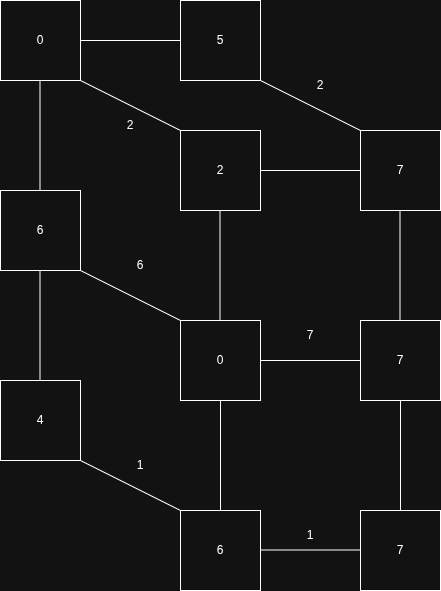

The diagram above was exported from draw.io. Its source (the exported page's mxGraphModel, read from the mxfile embedded in the PNG):
<mxGraphModel dx="466" dy="798" grid="1" gridSize="10" guides="1" tooltips="1" connect="1" arrows="1" fold="1" page="1" pageScale="1" pageWidth="827" pageHeight="1169" math="0" shadow="0">
  <root>
    <mxCell id="0" />
    <mxCell id="1" parent="0" />
    <mxCell id="wWwnyiCeWWMQgpXptYNG-9" value="0" style="whiteSpace=wrap;html=1;aspect=fixed;" parent="1" vertex="1">
      <mxGeometry x="180" y="130" width="80" height="80" as="geometry" />
    </mxCell>
    <mxCell id="wWwnyiCeWWMQgpXptYNG-11" value="6" style="whiteSpace=wrap;html=1;aspect=fixed;" parent="1" vertex="1">
      <mxGeometry x="180" y="320" width="80" height="80" as="geometry" />
    </mxCell>
    <mxCell id="wWwnyiCeWWMQgpXptYNG-12" value="2" style="whiteSpace=wrap;html=1;aspect=fixed;" parent="1" vertex="1">
      <mxGeometry x="360" y="260" width="80" height="80" as="geometry" />
    </mxCell>
    <mxCell id="wWwnyiCeWWMQgpXptYNG-13" value="0" style="whiteSpace=wrap;html=1;aspect=fixed;" parent="1" vertex="1">
      <mxGeometry x="360" y="450" width="80" height="80" as="geometry" />
    </mxCell>
    <mxCell id="wWwnyiCeWWMQgpXptYNG-15" value="7" style="whiteSpace=wrap;html=1;aspect=fixed;" parent="1" vertex="1">
      <mxGeometry x="540" y="450" width="80" height="80" as="geometry" />
    </mxCell>
    <mxCell id="wWwnyiCeWWMQgpXptYNG-16" value="7" style="whiteSpace=wrap;html=1;aspect=fixed;" parent="1" vertex="1">
      <mxGeometry x="540" y="260" width="80" height="80" as="geometry" />
    </mxCell>
    <mxCell id="wWwnyiCeWWMQgpXptYNG-17" value="4" style="whiteSpace=wrap;html=1;aspect=fixed;" parent="1" vertex="1">
      <mxGeometry x="180" y="510" width="80" height="80" as="geometry" />
    </mxCell>
    <mxCell id="wWwnyiCeWWMQgpXptYNG-18" value="6" style="whiteSpace=wrap;html=1;aspect=fixed;" parent="1" vertex="1">
      <mxGeometry x="360" y="640" width="80" height="80" as="geometry" />
    </mxCell>
    <mxCell id="wWwnyiCeWWMQgpXptYNG-19" value="7" style="whiteSpace=wrap;html=1;aspect=fixed;" parent="1" vertex="1">
      <mxGeometry x="540" y="640" width="80" height="80" as="geometry" />
    </mxCell>
    <mxCell id="wWwnyiCeWWMQgpXptYNG-20" value="" style="endArrow=none;html=1;rounded=0;exitX=1;exitY=0.5;exitDx=0;exitDy=0;entryX=0;entryY=0.5;entryDx=0;entryDy=0;" parent="1" source="wWwnyiCeWWMQgpXptYNG-12" target="wWwnyiCeWWMQgpXptYNG-16" edge="1">
      <mxGeometry width="50" height="50" relative="1" as="geometry">
        <mxPoint x="390" y="520" as="sourcePoint" />
        <mxPoint x="440" y="470" as="targetPoint" />
      </mxGeometry>
    </mxCell>
    <mxCell id="wWwnyiCeWWMQgpXptYNG-21" value="" style="endArrow=none;html=1;rounded=0;exitX=1;exitY=0.5;exitDx=0;exitDy=0;entryX=0;entryY=0.5;entryDx=0;entryDy=0;" parent="1" edge="1">
      <mxGeometry width="50" height="50" relative="1" as="geometry">
        <mxPoint x="440" y="490" as="sourcePoint" />
        <mxPoint x="540" y="490" as="targetPoint" />
      </mxGeometry>
    </mxCell>
    <mxCell id="wWwnyiCeWWMQgpXptYNG-22" value="" style="endArrow=none;html=1;rounded=0;exitX=1;exitY=0.5;exitDx=0;exitDy=0;entryX=0;entryY=0.5;entryDx=0;entryDy=0;" parent="1" edge="1">
      <mxGeometry width="50" height="50" relative="1" as="geometry">
        <mxPoint x="440" y="679.5" as="sourcePoint" />
        <mxPoint x="540" y="679.5" as="targetPoint" />
      </mxGeometry>
    </mxCell>
    <mxCell id="wWwnyiCeWWMQgpXptYNG-23" value="" style="endArrow=none;html=1;rounded=0;exitX=0.5;exitY=1;exitDx=0;exitDy=0;entryX=0.5;entryY=0;entryDx=0;entryDy=0;" parent="1" source="wWwnyiCeWWMQgpXptYNG-13" target="wWwnyiCeWWMQgpXptYNG-18" edge="1">
      <mxGeometry width="50" height="50" relative="1" as="geometry">
        <mxPoint x="460" y="680" as="sourcePoint" />
        <mxPoint x="560" y="680" as="targetPoint" />
      </mxGeometry>
    </mxCell>
    <mxCell id="wWwnyiCeWWMQgpXptYNG-24" value="" style="endArrow=none;html=1;rounded=0;exitX=0.5;exitY=0;exitDx=0;exitDy=0;entryX=0.5;entryY=1;entryDx=0;entryDy=0;" parent="1" source="wWwnyiCeWWMQgpXptYNG-19" target="wWwnyiCeWWMQgpXptYNG-15" edge="1">
      <mxGeometry width="50" height="50" relative="1" as="geometry">
        <mxPoint x="400" y="640" as="sourcePoint" />
        <mxPoint x="500" y="640" as="targetPoint" />
      </mxGeometry>
    </mxCell>
    <mxCell id="wWwnyiCeWWMQgpXptYNG-25" value="" style="endArrow=none;html=1;rounded=0;exitX=0.5;exitY=1;exitDx=0;exitDy=0;entryX=0.5;entryY=0;entryDx=0;entryDy=0;" parent="1" edge="1">
      <mxGeometry width="50" height="50" relative="1" as="geometry">
        <mxPoint x="399.5" y="340" as="sourcePoint" />
        <mxPoint x="399.5" y="450" as="targetPoint" />
      </mxGeometry>
    </mxCell>
    <mxCell id="wWwnyiCeWWMQgpXptYNG-26" value="" style="endArrow=none;html=1;rounded=0;exitX=0.5;exitY=1;exitDx=0;exitDy=0;entryX=0.5;entryY=0;entryDx=0;entryDy=0;" parent="1" edge="1">
      <mxGeometry width="50" height="50" relative="1" as="geometry">
        <mxPoint x="579.5" y="340" as="sourcePoint" />
        <mxPoint x="579.5" y="450" as="targetPoint" />
      </mxGeometry>
    </mxCell>
    <mxCell id="wWwnyiCeWWMQgpXptYNG-27" value="" style="endArrow=none;html=1;rounded=0;exitX=0.5;exitY=1;exitDx=0;exitDy=0;entryX=0.5;entryY=0;entryDx=0;entryDy=0;" parent="1" edge="1">
      <mxGeometry width="50" height="50" relative="1" as="geometry">
        <mxPoint x="219.5" y="210" as="sourcePoint" />
        <mxPoint x="219.5" y="320" as="targetPoint" />
      </mxGeometry>
    </mxCell>
    <mxCell id="wWwnyiCeWWMQgpXptYNG-28" value="" style="endArrow=none;html=1;rounded=0;exitX=0.5;exitY=1;exitDx=0;exitDy=0;entryX=0.5;entryY=0;entryDx=0;entryDy=0;" parent="1" edge="1">
      <mxGeometry width="50" height="50" relative="1" as="geometry">
        <mxPoint x="219.5" y="400" as="sourcePoint" />
        <mxPoint x="219.5" y="510" as="targetPoint" />
      </mxGeometry>
    </mxCell>
    <mxCell id="wWwnyiCeWWMQgpXptYNG-29" value="" style="endArrow=none;html=1;rounded=0;exitX=1;exitY=1;exitDx=0;exitDy=0;entryX=0;entryY=0;entryDx=0;entryDy=0;" parent="1" source="wWwnyiCeWWMQgpXptYNG-17" target="wWwnyiCeWWMQgpXptYNG-18" edge="1">
      <mxGeometry width="50" height="50" relative="1" as="geometry">
        <mxPoint x="220" y="680" as="sourcePoint" />
        <mxPoint x="220" y="790" as="targetPoint" />
      </mxGeometry>
    </mxCell>
    <mxCell id="wWwnyiCeWWMQgpXptYNG-30" value="" style="endArrow=none;html=1;rounded=0;exitX=1;exitY=1;exitDx=0;exitDy=0;entryX=0;entryY=0;entryDx=0;entryDy=0;" parent="1" source="wWwnyiCeWWMQgpXptYNG-11" target="wWwnyiCeWWMQgpXptYNG-13" edge="1">
      <mxGeometry width="50" height="50" relative="1" as="geometry">
        <mxPoint x="350" y="680" as="sourcePoint" />
        <mxPoint x="350" y="790" as="targetPoint" />
      </mxGeometry>
    </mxCell>
    <mxCell id="wWwnyiCeWWMQgpXptYNG-31" value="" style="endArrow=none;html=1;rounded=0;exitX=1;exitY=1;exitDx=0;exitDy=0;entryX=0;entryY=0;entryDx=0;entryDy=0;" parent="1" source="wWwnyiCeWWMQgpXptYNG-9" target="wWwnyiCeWWMQgpXptYNG-12" edge="1">
      <mxGeometry width="50" height="50" relative="1" as="geometry">
        <mxPoint x="350" y="490" as="sourcePoint" />
        <mxPoint x="350" y="600" as="targetPoint" />
      </mxGeometry>
    </mxCell>
    <mxCell id="wWwnyiCeWWMQgpXptYNG-34" value="2" style="text;html=1;whiteSpace=wrap;strokeColor=none;fillColor=none;align=center;verticalAlign=middle;rounded=0;" parent="1" vertex="1">
      <mxGeometry x="280" y="240" width="60" height="30" as="geometry" />
    </mxCell>
    <mxCell id="wWwnyiCeWWMQgpXptYNG-36" value="1" style="text;html=1;whiteSpace=wrap;strokeColor=none;fillColor=none;align=center;verticalAlign=middle;rounded=0;" parent="1" vertex="1">
      <mxGeometry x="460" y="650" width="60" height="30" as="geometry" />
    </mxCell>
    <mxCell id="wWwnyiCeWWMQgpXptYNG-37" value="1" style="text;html=1;whiteSpace=wrap;strokeColor=none;fillColor=none;align=center;verticalAlign=middle;rounded=0;" parent="1" vertex="1">
      <mxGeometry x="290" y="580" width="60" height="30" as="geometry" />
    </mxCell>
    <mxCell id="wWwnyiCeWWMQgpXptYNG-38" value="6" style="text;html=1;whiteSpace=wrap;strokeColor=none;fillColor=none;align=center;verticalAlign=middle;rounded=0;" parent="1" vertex="1">
      <mxGeometry x="290" y="380" width="60" height="30" as="geometry" />
    </mxCell>
    <mxCell id="wWwnyiCeWWMQgpXptYNG-39" value="7" style="text;html=1;whiteSpace=wrap;strokeColor=none;fillColor=none;align=center;verticalAlign=middle;rounded=0;" parent="1" vertex="1">
      <mxGeometry x="460" y="450" width="60" height="30" as="geometry" />
    </mxCell>
    <mxCell id="wWwnyiCeWWMQgpXptYNG-40" value="5" style="whiteSpace=wrap;html=1;aspect=fixed;" parent="1" vertex="1">
      <mxGeometry x="360" y="130" width="80" height="80" as="geometry" />
    </mxCell>
    <mxCell id="wWwnyiCeWWMQgpXptYNG-42" value="" style="endArrow=none;html=1;rounded=0;exitX=1;exitY=0.5;exitDx=0;exitDy=0;entryX=0;entryY=0.5;entryDx=0;entryDy=0;" parent="1" source="wWwnyiCeWWMQgpXptYNG-9" target="wWwnyiCeWWMQgpXptYNG-40" edge="1">
      <mxGeometry width="50" height="50" relative="1" as="geometry">
        <mxPoint x="320" y="250" as="sourcePoint" />
        <mxPoint x="420" y="380" as="targetPoint" />
      </mxGeometry>
    </mxCell>
    <mxCell id="wWwnyiCeWWMQgpXptYNG-45" value="" style="endArrow=none;html=1;rounded=0;exitX=1;exitY=1;exitDx=0;exitDy=0;entryX=0;entryY=0;entryDx=0;entryDy=0;" parent="1" source="wWwnyiCeWWMQgpXptYNG-40" target="wWwnyiCeWWMQgpXptYNG-16" edge="1">
      <mxGeometry width="50" height="50" relative="1" as="geometry">
        <mxPoint x="310" y="240" as="sourcePoint" />
        <mxPoint x="410" y="290" as="targetPoint" />
      </mxGeometry>
    </mxCell>
    <mxCell id="wWwnyiCeWWMQgpXptYNG-47" value="2" style="text;html=1;whiteSpace=wrap;strokeColor=none;fillColor=none;align=center;verticalAlign=middle;rounded=0;" parent="1" vertex="1">
      <mxGeometry x="470" y="200" width="60" height="30" as="geometry" />
    </mxCell>
  </root>
</mxGraphModel>